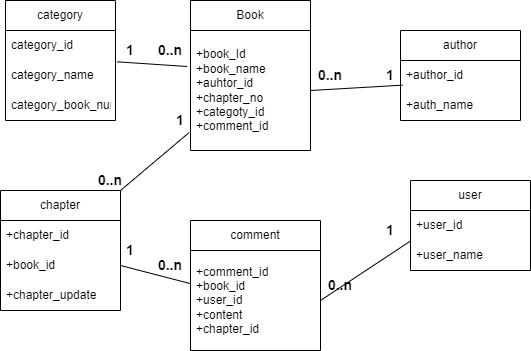

The diagram above was exported from draw.io. Its source (the exported page's mxGraphModel, read from the mxfile embedded in the PNG):
<mxGraphModel dx="576" dy="432" grid="0" gridSize="10" guides="1" tooltips="1" connect="1" arrows="0" fold="1" page="1" pageScale="1" pageWidth="827" pageHeight="1169" math="0" shadow="0">
  <root>
    <mxCell id="0" />
    <mxCell id="1" parent="0" />
    <mxCell id="3" value="Book" style="swimlane;fontStyle=0;childLayout=stackLayout;horizontal=1;startSize=30;horizontalStack=0;resizeParent=1;resizeParentMax=0;resizeLast=0;collapsible=1;marginBottom=0;whiteSpace=wrap;html=1;" vertex="1" parent="1">
      <mxGeometry x="360" y="40" width="120" height="150" as="geometry" />
    </mxCell>
    <mxCell id="4" value="+book_Id&lt;br&gt;+book_name&lt;br&gt;+auhtor_id&lt;br&gt;+chapter_no&lt;br&gt;+categoty_id&lt;br&gt;+comment_id" style="text;strokeColor=none;fillColor=none;align=left;verticalAlign=middle;spacingLeft=4;spacingRight=4;overflow=hidden;points=[[0,0.5],[1,0.5]];portConstraint=eastwest;rotatable=0;whiteSpace=wrap;html=1;" vertex="1" parent="3">
      <mxGeometry y="30" width="120" height="120" as="geometry" />
    </mxCell>
    <mxCell id="7" value="category" style="swimlane;fontStyle=0;childLayout=stackLayout;horizontal=1;startSize=30;horizontalStack=0;resizeParent=1;resizeParentMax=0;resizeLast=0;collapsible=1;marginBottom=0;whiteSpace=wrap;html=1;" vertex="1" parent="1">
      <mxGeometry x="175" y="40" width="110" height="120" as="geometry" />
    </mxCell>
    <mxCell id="8" value="category_id" style="text;strokeColor=none;fillColor=none;align=left;verticalAlign=middle;spacingLeft=4;spacingRight=4;overflow=hidden;points=[[0,0.5],[1,0.5]];portConstraint=eastwest;rotatable=0;whiteSpace=wrap;html=1;" vertex="1" parent="7">
      <mxGeometry y="30" width="110" height="30" as="geometry" />
    </mxCell>
    <mxCell id="9" value="category_name" style="text;strokeColor=none;fillColor=none;align=left;verticalAlign=middle;spacingLeft=4;spacingRight=4;overflow=hidden;points=[[0,0.5],[1,0.5]];portConstraint=eastwest;rotatable=0;whiteSpace=wrap;html=1;" vertex="1" parent="7">
      <mxGeometry y="60" width="110" height="30" as="geometry" />
    </mxCell>
    <mxCell id="10" value="category_book_num" style="text;strokeColor=none;fillColor=none;align=left;verticalAlign=middle;spacingLeft=4;spacingRight=4;overflow=hidden;points=[[0,0.5],[1,0.5]];portConstraint=eastwest;rotatable=0;whiteSpace=wrap;html=1;" vertex="1" parent="7">
      <mxGeometry y="90" width="110" height="30" as="geometry" />
    </mxCell>
    <mxCell id="11" value="chapter" style="swimlane;fontStyle=0;childLayout=stackLayout;horizontal=1;startSize=30;horizontalStack=0;resizeParent=1;resizeParentMax=0;resizeLast=0;collapsible=1;marginBottom=0;whiteSpace=wrap;html=1;" vertex="1" parent="1">
      <mxGeometry x="170" y="230" width="120" height="120" as="geometry" />
    </mxCell>
    <mxCell id="12" value="+chapter_id" style="text;strokeColor=none;fillColor=none;align=left;verticalAlign=middle;spacingLeft=4;spacingRight=4;overflow=hidden;points=[[0,0.5],[1,0.5]];portConstraint=eastwest;rotatable=0;whiteSpace=wrap;html=1;" vertex="1" parent="11">
      <mxGeometry y="30" width="120" height="30" as="geometry" />
    </mxCell>
    <mxCell id="13" value="+book_id" style="text;strokeColor=none;fillColor=none;align=left;verticalAlign=middle;spacingLeft=4;spacingRight=4;overflow=hidden;points=[[0,0.5],[1,0.5]];portConstraint=eastwest;rotatable=0;whiteSpace=wrap;html=1;" vertex="1" parent="11">
      <mxGeometry y="60" width="120" height="30" as="geometry" />
    </mxCell>
    <mxCell id="14" value="+chapter_update" style="text;strokeColor=none;fillColor=none;align=left;verticalAlign=middle;spacingLeft=4;spacingRight=4;overflow=hidden;points=[[0,0.5],[1,0.5]];portConstraint=eastwest;rotatable=0;whiteSpace=wrap;html=1;" vertex="1" parent="11">
      <mxGeometry y="90" width="120" height="30" as="geometry" />
    </mxCell>
    <mxCell id="19" value="comment" style="swimlane;fontStyle=0;childLayout=stackLayout;horizontal=1;startSize=30;horizontalStack=0;resizeParent=1;resizeParentMax=0;resizeLast=0;collapsible=1;marginBottom=0;whiteSpace=wrap;html=1;" vertex="1" parent="1">
      <mxGeometry x="360" y="260" width="130" height="130" as="geometry" />
    </mxCell>
    <mxCell id="20" value="+comment_id&lt;br&gt;+book_id&lt;br&gt;+user_id&lt;br&gt;+content&lt;br&gt;+chapter_id" style="text;strokeColor=none;fillColor=none;align=left;verticalAlign=middle;spacingLeft=4;spacingRight=4;overflow=hidden;points=[[0,0.5],[1,0.5]];portConstraint=eastwest;rotatable=0;whiteSpace=wrap;html=1;" vertex="1" parent="19">
      <mxGeometry y="30" width="130" height="100" as="geometry" />
    </mxCell>
    <mxCell id="23" value="author" style="swimlane;fontStyle=0;childLayout=stackLayout;horizontal=1;startSize=30;horizontalStack=0;resizeParent=1;resizeParentMax=0;resizeLast=0;collapsible=1;marginBottom=0;whiteSpace=wrap;html=1;" vertex="1" parent="1">
      <mxGeometry x="570" y="70" width="120" height="90" as="geometry" />
    </mxCell>
    <mxCell id="24" value="+author_id" style="text;strokeColor=none;fillColor=none;align=left;verticalAlign=middle;spacingLeft=4;spacingRight=4;overflow=hidden;points=[[0,0.5],[1,0.5]];portConstraint=eastwest;rotatable=0;whiteSpace=wrap;html=1;" vertex="1" parent="23">
      <mxGeometry y="30" width="120" height="30" as="geometry" />
    </mxCell>
    <mxCell id="25" value="+auth_name" style="text;strokeColor=none;fillColor=none;align=left;verticalAlign=middle;spacingLeft=4;spacingRight=4;overflow=hidden;points=[[0,0.5],[1,0.5]];portConstraint=eastwest;rotatable=0;whiteSpace=wrap;html=1;" vertex="1" parent="23">
      <mxGeometry y="60" width="120" height="30" as="geometry" />
    </mxCell>
    <mxCell id="27" value="user" style="swimlane;fontStyle=0;childLayout=stackLayout;horizontal=1;startSize=30;horizontalStack=0;resizeParent=1;resizeParentMax=0;resizeLast=0;collapsible=1;marginBottom=0;whiteSpace=wrap;html=1;" vertex="1" parent="1">
      <mxGeometry x="580" y="220" width="120" height="90" as="geometry" />
    </mxCell>
    <mxCell id="28" value="+user_id" style="text;strokeColor=none;fillColor=none;align=left;verticalAlign=middle;spacingLeft=4;spacingRight=4;overflow=hidden;points=[[0,0.5],[1,0.5]];portConstraint=eastwest;rotatable=0;whiteSpace=wrap;html=1;" vertex="1" parent="27">
      <mxGeometry y="30" width="120" height="30" as="geometry" />
    </mxCell>
    <mxCell id="29" value="+user_name" style="text;strokeColor=none;fillColor=none;align=left;verticalAlign=middle;spacingLeft=4;spacingRight=4;overflow=hidden;points=[[0,0.5],[1,0.5]];portConstraint=eastwest;rotatable=0;whiteSpace=wrap;html=1;" vertex="1" parent="27">
      <mxGeometry y="60" width="120" height="30" as="geometry" />
    </mxCell>
    <mxCell id="30" value="" style="endArrow=none;html=1;exitX=1;exitY=0.5;exitDx=0;exitDy=0;entryX=-0.006;entryY=1.033;entryDx=0;entryDy=0;entryPerimeter=0;" edge="1" parent="1" source="20" target="28">
      <mxGeometry width="50" height="50" relative="1" as="geometry">
        <mxPoint x="430" y="260" as="sourcePoint" />
        <mxPoint x="480" y="210" as="targetPoint" />
      </mxGeometry>
    </mxCell>
    <mxCell id="31" value="1" style="text;html=1;strokeColor=none;fillColor=none;align=center;verticalAlign=middle;whiteSpace=wrap;rounded=0;fontStyle=1;fontSize=14;" vertex="1" parent="1">
      <mxGeometry x="540" y="260" width="40" height="20" as="geometry" />
    </mxCell>
    <mxCell id="32" value="0..n" style="text;html=1;strokeColor=none;fillColor=none;align=center;verticalAlign=middle;whiteSpace=wrap;rounded=0;fontStyle=1;fontSize=14;" vertex="1" parent="1">
      <mxGeometry x="490" y="315" width="40" height="20" as="geometry" />
    </mxCell>
    <mxCell id="33" value="" style="endArrow=none;html=1;fontSize=14;exitX=1;exitY=0.5;exitDx=0;exitDy=0;" edge="1" parent="1" source="13" target="20">
      <mxGeometry width="50" height="50" relative="1" as="geometry">
        <mxPoint x="430" y="260" as="sourcePoint" />
        <mxPoint x="480" y="210" as="targetPoint" />
      </mxGeometry>
    </mxCell>
    <mxCell id="34" value="1" style="text;html=1;strokeColor=none;fillColor=none;align=center;verticalAlign=middle;whiteSpace=wrap;rounded=0;fontStyle=1;fontSize=14;" vertex="1" parent="1">
      <mxGeometry x="280" y="280" width="40" height="20" as="geometry" />
    </mxCell>
    <mxCell id="35" value="0..n" style="text;html=1;strokeColor=none;fillColor=none;align=center;verticalAlign=middle;whiteSpace=wrap;rounded=0;fontStyle=1;fontSize=14;" vertex="1" parent="1">
      <mxGeometry x="320" y="295" width="40" height="20" as="geometry" />
    </mxCell>
    <mxCell id="37" value="" style="endArrow=none;html=1;fontSize=14;exitX=1.015;exitY=0.044;exitDx=0;exitDy=0;exitPerimeter=0;entryX=-0.028;entryY=0.3;entryDx=0;entryDy=0;entryPerimeter=0;" edge="1" parent="1" source="9" target="4">
      <mxGeometry width="50" height="50" relative="1" as="geometry">
        <mxPoint x="390" y="260" as="sourcePoint" />
        <mxPoint x="440" y="210" as="targetPoint" />
      </mxGeometry>
    </mxCell>
    <mxCell id="38" value="" style="endArrow=none;html=1;fontSize=14;exitX=1;exitY=0;exitDx=0;exitDy=0;entryX=-0.011;entryY=0.85;entryDx=0;entryDy=0;entryPerimeter=0;" edge="1" parent="1" source="11" target="4">
      <mxGeometry width="50" height="50" relative="1" as="geometry">
        <mxPoint x="296.65" y="111.32000000000005" as="sourcePoint" />
        <mxPoint x="366.64" y="116" as="targetPoint" />
      </mxGeometry>
    </mxCell>
    <mxCell id="39" value="" style="endArrow=none;html=1;fontSize=14;exitX=0.017;exitY=0.822;exitDx=0;exitDy=0;entryX=1;entryY=0.5;entryDx=0;entryDy=0;exitPerimeter=0;" edge="1" parent="1" source="24" target="4">
      <mxGeometry width="50" height="50" relative="1" as="geometry">
        <mxPoint x="300" y="240" as="sourcePoint" />
        <mxPoint x="368.67999999999995" y="182" as="targetPoint" />
      </mxGeometry>
    </mxCell>
    <mxCell id="40" value="1" style="text;html=1;strokeColor=none;fillColor=none;align=center;verticalAlign=middle;whiteSpace=wrap;rounded=0;fontStyle=1;fontSize=14;" vertex="1" parent="1">
      <mxGeometry x="540" y="105" width="40" height="20" as="geometry" />
    </mxCell>
    <mxCell id="41" value="1" style="text;html=1;strokeColor=none;fillColor=none;align=center;verticalAlign=middle;whiteSpace=wrap;rounded=0;fontStyle=1;fontSize=14;" vertex="1" parent="1">
      <mxGeometry x="330" y="150" width="40" height="20" as="geometry" />
    </mxCell>
    <mxCell id="42" value="1" style="text;html=1;strokeColor=none;fillColor=none;align=center;verticalAlign=middle;whiteSpace=wrap;rounded=0;fontStyle=1;fontSize=14;" vertex="1" parent="1">
      <mxGeometry x="280" y="80" width="40" height="20" as="geometry" />
    </mxCell>
    <mxCell id="43" value="0..n" style="text;html=1;strokeColor=none;fillColor=none;align=center;verticalAlign=middle;whiteSpace=wrap;rounded=0;fontStyle=1;fontSize=14;" vertex="1" parent="1">
      <mxGeometry x="320" y="80" width="40" height="20" as="geometry" />
    </mxCell>
    <mxCell id="44" value="0..n" style="text;html=1;strokeColor=none;fillColor=none;align=center;verticalAlign=middle;whiteSpace=wrap;rounded=0;fontStyle=1;fontSize=14;" vertex="1" parent="1">
      <mxGeometry x="480" y="105" width="40" height="20" as="geometry" />
    </mxCell>
    <mxCell id="45" value="0..n" style="text;html=1;strokeColor=none;fillColor=none;align=center;verticalAlign=middle;whiteSpace=wrap;rounded=0;fontStyle=1;fontSize=14;" vertex="1" parent="1">
      <mxGeometry x="260" y="210" width="40" height="20" as="geometry" />
    </mxCell>
  </root>
</mxGraphModel>